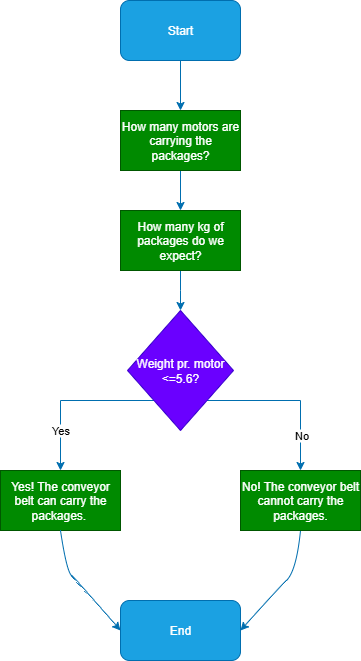

The diagram above was exported from draw.io. Its source (the exported page's mxGraphModel, read from the mxfile embedded in the PNG):
<mxGraphModel dx="1042" dy="527" grid="1" gridSize="10" guides="1" tooltips="1" connect="1" arrows="1" fold="1" page="1" pageScale="1" pageWidth="827" pageHeight="1169" math="0" shadow="0">
  <root>
    <mxCell id="0" />
    <mxCell id="1" parent="0" />
    <mxCell id="dO_nrFx-SDSbSsV6yX-d-3" value="" style="edgeStyle=orthogonalEdgeStyle;rounded=0;orthogonalLoop=1;jettySize=auto;html=1;fillColor=#1ba1e2;strokeColor=#006EAF;" edge="1" parent="1" source="dO_nrFx-SDSbSsV6yX-d-1" target="dO_nrFx-SDSbSsV6yX-d-2">
      <mxGeometry relative="1" as="geometry" />
    </mxCell>
    <mxCell id="dO_nrFx-SDSbSsV6yX-d-1" value="Start" style="rounded=1;whiteSpace=wrap;html=1;fillColor=#1ba1e2;fontColor=#ffffff;strokeColor=#006EAF;" vertex="1" parent="1">
      <mxGeometry x="354" y="180" width="120" height="60" as="geometry" />
    </mxCell>
    <mxCell id="dO_nrFx-SDSbSsV6yX-d-6" value="" style="edgeStyle=orthogonalEdgeStyle;rounded=0;orthogonalLoop=1;jettySize=auto;html=1;fillColor=#1ba1e2;strokeColor=#006EAF;" edge="1" parent="1" source="dO_nrFx-SDSbSsV6yX-d-2" target="dO_nrFx-SDSbSsV6yX-d-5">
      <mxGeometry relative="1" as="geometry" />
    </mxCell>
    <mxCell id="dO_nrFx-SDSbSsV6yX-d-2" value="How many motors are carrying the packages?" style="rounded=0;whiteSpace=wrap;html=1;fillColor=#008a00;fontColor=#ffffff;strokeColor=#005700;" vertex="1" parent="1">
      <mxGeometry x="354" y="290" width="120" height="60" as="geometry" />
    </mxCell>
    <mxCell id="dO_nrFx-SDSbSsV6yX-d-7" value="" style="edgeStyle=orthogonalEdgeStyle;rounded=0;orthogonalLoop=1;jettySize=auto;html=1;fillColor=#1ba1e2;strokeColor=#006EAF;" edge="1" parent="1" source="dO_nrFx-SDSbSsV6yX-d-5">
      <mxGeometry relative="1" as="geometry">
        <mxPoint x="414" y="490" as="targetPoint" />
      </mxGeometry>
    </mxCell>
    <mxCell id="dO_nrFx-SDSbSsV6yX-d-5" value="How many kg of packages do we expect?" style="rounded=0;whiteSpace=wrap;html=1;fillColor=#008a00;fontColor=#ffffff;strokeColor=#005700;" vertex="1" parent="1">
      <mxGeometry x="354" y="390" width="120" height="60" as="geometry" />
    </mxCell>
    <mxCell id="dO_nrFx-SDSbSsV6yX-d-12" style="edgeStyle=orthogonalEdgeStyle;rounded=0;orthogonalLoop=1;jettySize=auto;html=1;exitX=0;exitY=1;exitDx=0;exitDy=0;entryX=0.5;entryY=0;entryDx=0;entryDy=0;fillColor=#1ba1e2;strokeColor=#006EAF;" edge="1" parent="1" source="dO_nrFx-SDSbSsV6yX-d-8" target="dO_nrFx-SDSbSsV6yX-d-9">
      <mxGeometry relative="1" as="geometry">
        <Array as="points">
          <mxPoint x="294" y="580" />
        </Array>
      </mxGeometry>
    </mxCell>
    <mxCell id="dO_nrFx-SDSbSsV6yX-d-14" value="Yes" style="edgeLabel;html=1;align=center;verticalAlign=middle;resizable=0;points=[];" vertex="1" connectable="0" parent="dO_nrFx-SDSbSsV6yX-d-12">
      <mxGeometry x="0.4985" y="-1" relative="1" as="geometry">
        <mxPoint as="offset" />
      </mxGeometry>
    </mxCell>
    <mxCell id="dO_nrFx-SDSbSsV6yX-d-13" style="edgeStyle=orthogonalEdgeStyle;rounded=0;orthogonalLoop=1;jettySize=auto;html=1;exitX=1;exitY=1;exitDx=0;exitDy=0;entryX=0.5;entryY=0;entryDx=0;entryDy=0;fillColor=#1ba1e2;strokeColor=#006EAF;" edge="1" parent="1" source="dO_nrFx-SDSbSsV6yX-d-8" target="dO_nrFx-SDSbSsV6yX-d-10">
      <mxGeometry relative="1" as="geometry" />
    </mxCell>
    <mxCell id="dO_nrFx-SDSbSsV6yX-d-15" value="No" style="edgeLabel;html=1;align=center;verticalAlign=middle;resizable=0;points=[];" vertex="1" connectable="0" parent="dO_nrFx-SDSbSsV6yX-d-13">
      <mxGeometry x="0.5596" relative="1" as="geometry">
        <mxPoint y="1" as="offset" />
      </mxGeometry>
    </mxCell>
    <mxCell id="dO_nrFx-SDSbSsV6yX-d-8" value="Weight pr. motor &amp;lt;=5.6?" style="rhombus;whiteSpace=wrap;html=1;fillColor=#6a00ff;fontColor=#ffffff;strokeColor=#3700CC;" vertex="1" parent="1">
      <mxGeometry x="361" y="490" width="106" height="120" as="geometry" />
    </mxCell>
    <mxCell id="dO_nrFx-SDSbSsV6yX-d-9" value="Yes! The conveyor belt can carry the packages.&amp;nbsp;" style="rounded=0;whiteSpace=wrap;html=1;fillColor=#008a00;fontColor=#ffffff;strokeColor=#005700;" vertex="1" parent="1">
      <mxGeometry x="234" y="650" width="120" height="60" as="geometry" />
    </mxCell>
    <mxCell id="dO_nrFx-SDSbSsV6yX-d-10" value="No! The conveyor belt cannot carry the packages." style="rounded=0;whiteSpace=wrap;html=1;fillColor=#008a00;fontColor=#ffffff;strokeColor=#005700;" vertex="1" parent="1">
      <mxGeometry x="474" y="650" width="120" height="60" as="geometry" />
    </mxCell>
    <mxCell id="dO_nrFx-SDSbSsV6yX-d-16" value="End" style="rounded=1;whiteSpace=wrap;html=1;fillColor=#1ba1e2;fontColor=#ffffff;strokeColor=#006EAF;" vertex="1" parent="1">
      <mxGeometry x="354" y="780" width="120" height="60" as="geometry" />
    </mxCell>
    <mxCell id="dO_nrFx-SDSbSsV6yX-d-18" value="" style="curved=1;endArrow=classic;html=1;rounded=0;exitX=0.5;exitY=1;exitDx=0;exitDy=0;entryX=1;entryY=0.5;entryDx=0;entryDy=0;fillColor=#1ba1e2;strokeColor=#006EAF;" edge="1" parent="1" source="dO_nrFx-SDSbSsV6yX-d-10" target="dO_nrFx-SDSbSsV6yX-d-16">
      <mxGeometry width="50" height="50" relative="1" as="geometry">
        <mxPoint x="390" y="650" as="sourcePoint" />
        <mxPoint x="440" y="600" as="targetPoint" />
        <Array as="points">
          <mxPoint x="530" y="750" />
          <mxPoint x="510" y="770" />
        </Array>
      </mxGeometry>
    </mxCell>
    <mxCell id="dO_nrFx-SDSbSsV6yX-d-19" value="" style="curved=1;endArrow=classic;html=1;rounded=0;exitX=0.5;exitY=1;exitDx=0;exitDy=0;entryX=0;entryY=0.5;entryDx=0;entryDy=0;fillColor=#1ba1e2;strokeColor=#006EAF;" edge="1" parent="1" source="dO_nrFx-SDSbSsV6yX-d-9" target="dO_nrFx-SDSbSsV6yX-d-16">
      <mxGeometry width="50" height="50" relative="1" as="geometry">
        <mxPoint x="390" y="650" as="sourcePoint" />
        <mxPoint x="440" y="600" as="targetPoint" />
        <Array as="points">
          <mxPoint x="300" y="750" />
          <mxPoint x="310" y="760" />
        </Array>
      </mxGeometry>
    </mxCell>
  </root>
</mxGraphModel>